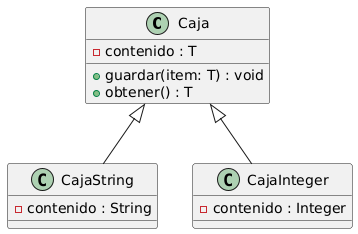

The diagram above was rendered by PlantUML. Its source (embedded in the PNG):
@startuml
class Caja {
    - contenido : T
    + guardar(item: T) : void
    + obtener() : T
}

class CajaString {
    - contenido : String
}

class CajaInteger {
    - contenido : Integer
}

Caja <|-- CajaString
Caja <|-- CajaInteger
@enduml